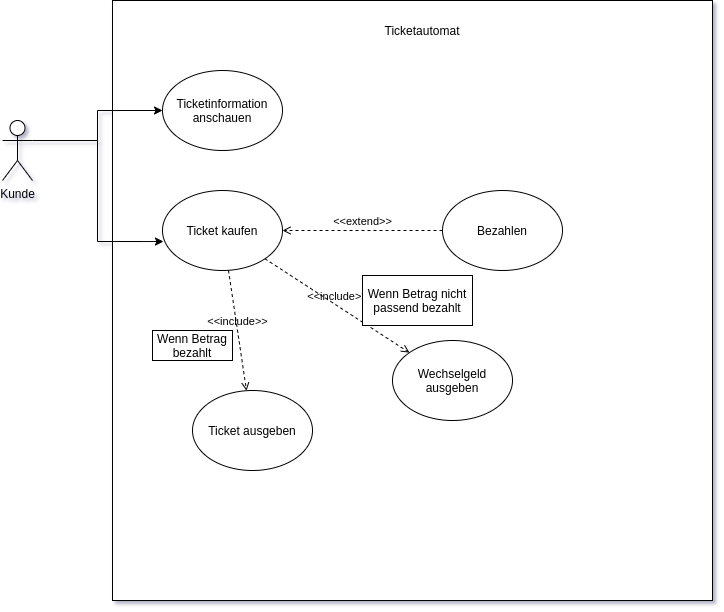

The diagram above was exported from draw.io. Its source (the exported page's mxGraphModel, read from the mxfile embedded in the PNG):
<mxGraphModel dx="1422" dy="808" grid="1" gridSize="10" guides="1" tooltips="1" connect="1" arrows="1" fold="1" page="1" pageScale="1" pageWidth="827" pageHeight="1169" math="0" shadow="0">
  <root>
    <mxCell id="0" />
    <mxCell id="1" parent="0" />
    <mxCell id="UU07wIuX5Pp3EeCtw7NE-1" value="" style="whiteSpace=wrap;html=1;aspect=fixed;" vertex="1" parent="1">
      <mxGeometry x="180" y="70" width="600" height="600" as="geometry" />
    </mxCell>
    <mxCell id="UU07wIuX5Pp3EeCtw7NE-2" value="Ticketautomat" style="text;html=1;strokeColor=none;fillColor=none;align=center;verticalAlign=middle;whiteSpace=wrap;rounded=0;" vertex="1" parent="1">
      <mxGeometry x="470" y="90" width="40" height="20" as="geometry" />
    </mxCell>
    <mxCell id="UU07wIuX5Pp3EeCtw7NE-5" style="edgeStyle=orthogonalEdgeStyle;rounded=0;orthogonalLoop=1;jettySize=auto;html=1;exitX=1;exitY=0.3333333333333333;exitDx=0;exitDy=0;exitPerimeter=0;" edge="1" parent="1" source="UU07wIuX5Pp3EeCtw7NE-3" target="UU07wIuX5Pp3EeCtw7NE-4">
      <mxGeometry relative="1" as="geometry" />
    </mxCell>
    <mxCell id="UU07wIuX5Pp3EeCtw7NE-16" style="edgeStyle=orthogonalEdgeStyle;rounded=0;orthogonalLoop=1;jettySize=auto;html=1;exitX=1;exitY=0.3333333333333333;exitDx=0;exitDy=0;exitPerimeter=0;entryX=0.008;entryY=0.638;entryDx=0;entryDy=0;entryPerimeter=0;" edge="1" parent="1" source="UU07wIuX5Pp3EeCtw7NE-3" target="UU07wIuX5Pp3EeCtw7NE-6">
      <mxGeometry relative="1" as="geometry" />
    </mxCell>
    <mxCell id="UU07wIuX5Pp3EeCtw7NE-3" value="Kunde" style="shape=umlActor;verticalLabelPosition=bottom;verticalAlign=top;html=1;outlineConnect=0;" vertex="1" parent="1">
      <mxGeometry x="70" y="190" width="30" height="60" as="geometry" />
    </mxCell>
    <mxCell id="UU07wIuX5Pp3EeCtw7NE-4" value="Ticketinformation&lt;br&gt;anschauen" style="ellipse;whiteSpace=wrap;html=1;" vertex="1" parent="1">
      <mxGeometry x="230" y="140" width="120" height="80" as="geometry" />
    </mxCell>
    <mxCell id="UU07wIuX5Pp3EeCtw7NE-6" value="Ticket kaufen" style="ellipse;whiteSpace=wrap;html=1;" vertex="1" parent="1">
      <mxGeometry x="230" y="260" width="120" height="80" as="geometry" />
    </mxCell>
    <mxCell id="UU07wIuX5Pp3EeCtw7NE-7" value="Bezahlen" style="ellipse;whiteSpace=wrap;html=1;" vertex="1" parent="1">
      <mxGeometry x="510" y="260" width="120" height="80" as="geometry" />
    </mxCell>
    <mxCell id="UU07wIuX5Pp3EeCtw7NE-8" value="&amp;lt;&amp;lt;extend&amp;gt;&amp;gt;" style="html=1;verticalAlign=bottom;labelBackgroundColor=none;endArrow=open;endFill=0;dashed=1;exitX=0;exitY=0.5;exitDx=0;exitDy=0;entryX=1;entryY=0.5;entryDx=0;entryDy=0;" edge="1" parent="1" source="UU07wIuX5Pp3EeCtw7NE-7" target="UU07wIuX5Pp3EeCtw7NE-6">
      <mxGeometry width="160" relative="1" as="geometry">
        <mxPoint x="350" y="300" as="sourcePoint" />
        <mxPoint x="510" y="300" as="targetPoint" />
      </mxGeometry>
    </mxCell>
    <mxCell id="UU07wIuX5Pp3EeCtw7NE-9" value="Wechselgeld&lt;br&gt;ausgeben" style="ellipse;whiteSpace=wrap;html=1;" vertex="1" parent="1">
      <mxGeometry x="460" y="410" width="120" height="80" as="geometry" />
    </mxCell>
    <mxCell id="UU07wIuX5Pp3EeCtw7NE-10" value="Ticket ausgeben" style="ellipse;whiteSpace=wrap;html=1;" vertex="1" parent="1">
      <mxGeometry x="260" y="460" width="120" height="80" as="geometry" />
    </mxCell>
    <mxCell id="UU07wIuX5Pp3EeCtw7NE-12" value="&amp;lt;&amp;lt;include&amp;gt;&amp;gt;" style="html=1;verticalAlign=bottom;labelBackgroundColor=none;endArrow=open;endFill=0;dashed=1;" edge="1" parent="1" source="UU07wIuX5Pp3EeCtw7NE-6" target="UU07wIuX5Pp3EeCtw7NE-10">
      <mxGeometry width="160" relative="1" as="geometry">
        <mxPoint x="270" y="400" as="sourcePoint" />
        <mxPoint x="430" y="400" as="targetPoint" />
      </mxGeometry>
    </mxCell>
    <mxCell id="UU07wIuX5Pp3EeCtw7NE-13" value="Wenn Betrag&lt;br&gt;bezahlt" style="rounded=0;whiteSpace=wrap;html=1;" vertex="1" parent="1">
      <mxGeometry x="220" y="400" width="80" height="30" as="geometry" />
    </mxCell>
    <mxCell id="UU07wIuX5Pp3EeCtw7NE-14" value="&amp;lt;&amp;lt;include&amp;gt;&amp;gt;" style="html=1;verticalAlign=bottom;labelBackgroundColor=none;endArrow=open;endFill=0;dashed=1;exitX=1;exitY=1;exitDx=0;exitDy=0;" edge="1" parent="1" source="UU07wIuX5Pp3EeCtw7NE-6" target="UU07wIuX5Pp3EeCtw7NE-9">
      <mxGeometry width="160" relative="1" as="geometry">
        <mxPoint x="370" y="380" as="sourcePoint" />
        <mxPoint x="530" y="380" as="targetPoint" />
      </mxGeometry>
    </mxCell>
    <mxCell id="UU07wIuX5Pp3EeCtw7NE-15" value="Wenn Betrag nicht passend bezahlt" style="rounded=0;whiteSpace=wrap;html=1;" vertex="1" parent="1">
      <mxGeometry x="430" y="345" width="110" height="50" as="geometry" />
    </mxCell>
  </root>
</mxGraphModel>